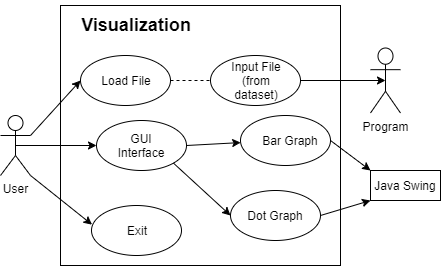

The diagram above was exported from draw.io. Its source (the exported page's mxGraphModel, read from the mxfile embedded in the PNG):
<mxGraphModel dx="712" dy="414" grid="1" gridSize="10" guides="1" tooltips="1" connect="1" arrows="1" fold="1" page="1" pageScale="1" pageWidth="827" pageHeight="1169" math="0" shadow="0">
  <root>
    <mxCell id="WIyWlLk6GJQsqaUBKTNV-0" />
    <mxCell id="WIyWlLk6GJQsqaUBKTNV-1" parent="WIyWlLk6GJQsqaUBKTNV-0" />
    <mxCell id="7KMMn0jzGa_4kffmGG85-26" value="User" style="shape=umlActor;verticalLabelPosition=bottom;verticalAlign=top;html=1;outlineConnect=0;" vertex="1" parent="WIyWlLk6GJQsqaUBKTNV-1">
      <mxGeometry x="250" y="270" width="30" height="60" as="geometry" />
    </mxCell>
    <mxCell id="7KMMn0jzGa_4kffmGG85-29" value="" style="rounded=0;whiteSpace=wrap;html=1;" vertex="1" parent="WIyWlLk6GJQsqaUBKTNV-1">
      <mxGeometry x="310" y="160" width="280" height="260" as="geometry" />
    </mxCell>
    <mxCell id="7KMMn0jzGa_4kffmGG85-30" value="&lt;h2&gt;Visualization&lt;/h2&gt;" style="text;html=1;strokeColor=none;fillColor=none;align=center;verticalAlign=middle;whiteSpace=wrap;rounded=0;" vertex="1" parent="WIyWlLk6GJQsqaUBKTNV-1">
      <mxGeometry x="366" y="170" width="40" height="20" as="geometry" />
    </mxCell>
    <mxCell id="7KMMn0jzGa_4kffmGG85-31" value="" style="ellipse;whiteSpace=wrap;html=1;" vertex="1" parent="WIyWlLk6GJQsqaUBKTNV-1">
      <mxGeometry x="330" y="210" width="90" height="50" as="geometry" />
    </mxCell>
    <mxCell id="7KMMn0jzGa_4kffmGG85-32" value="" style="ellipse;whiteSpace=wrap;html=1;" vertex="1" parent="WIyWlLk6GJQsqaUBKTNV-1">
      <mxGeometry x="341" y="360" width="90" height="50" as="geometry" />
    </mxCell>
    <mxCell id="7KMMn0jzGa_4kffmGG85-33" value="Exit" style="text;html=1;strokeColor=none;fillColor=none;align=center;verticalAlign=middle;whiteSpace=wrap;rounded=0;" vertex="1" parent="WIyWlLk6GJQsqaUBKTNV-1">
      <mxGeometry x="367" y="375" width="40" height="20" as="geometry" />
    </mxCell>
    <mxCell id="7KMMn0jzGa_4kffmGG85-34" value="Load File" style="text;html=1;strokeColor=none;fillColor=none;align=center;verticalAlign=middle;whiteSpace=wrap;rounded=0;" vertex="1" parent="WIyWlLk6GJQsqaUBKTNV-1">
      <mxGeometry x="346" y="225" width="60" height="20" as="geometry" />
    </mxCell>
    <mxCell id="7KMMn0jzGa_4kffmGG85-35" value="" style="ellipse;whiteSpace=wrap;html=1;" vertex="1" parent="WIyWlLk6GJQsqaUBKTNV-1">
      <mxGeometry x="460" y="210" width="90" height="50" as="geometry" />
    </mxCell>
    <mxCell id="7KMMn0jzGa_4kffmGG85-36" value="Input File&lt;br&gt;(from dataset)" style="text;html=1;strokeColor=none;fillColor=none;align=center;verticalAlign=middle;whiteSpace=wrap;rounded=0;" vertex="1" parent="WIyWlLk6GJQsqaUBKTNV-1">
      <mxGeometry x="476" y="225" width="60" height="20" as="geometry" />
    </mxCell>
    <mxCell id="7KMMn0jzGa_4kffmGG85-37" value="" style="endArrow=none;dashed=1;html=1;exitX=1;exitY=0.5;exitDx=0;exitDy=0;entryX=0;entryY=0.5;entryDx=0;entryDy=0;" edge="1" parent="WIyWlLk6GJQsqaUBKTNV-1" source="7KMMn0jzGa_4kffmGG85-31" target="7KMMn0jzGa_4kffmGG85-35">
      <mxGeometry width="50" height="50" relative="1" as="geometry">
        <mxPoint x="470" y="330" as="sourcePoint" />
        <mxPoint x="520" y="280" as="targetPoint" />
      </mxGeometry>
    </mxCell>
    <mxCell id="7KMMn0jzGa_4kffmGG85-38" value="Program" style="shape=umlActor;verticalLabelPosition=bottom;verticalAlign=top;html=1;outlineConnect=0;" vertex="1" parent="WIyWlLk6GJQsqaUBKTNV-1">
      <mxGeometry x="620" y="202.5" width="30" height="65" as="geometry" />
    </mxCell>
    <mxCell id="7KMMn0jzGa_4kffmGG85-39" value="" style="endArrow=classic;html=1;exitX=1;exitY=0.5;exitDx=0;exitDy=0;entryX=0.5;entryY=0.5;entryDx=0;entryDy=0;entryPerimeter=0;" edge="1" parent="WIyWlLk6GJQsqaUBKTNV-1" source="7KMMn0jzGa_4kffmGG85-35" target="7KMMn0jzGa_4kffmGG85-38">
      <mxGeometry width="50" height="50" relative="1" as="geometry">
        <mxPoint x="470" y="330" as="sourcePoint" />
        <mxPoint x="520" y="280" as="targetPoint" />
      </mxGeometry>
    </mxCell>
    <mxCell id="7KMMn0jzGa_4kffmGG85-40" value="" style="endArrow=classic;html=1;exitX=1;exitY=0.3333333333333333;exitDx=0;exitDy=0;exitPerimeter=0;entryX=0;entryY=0.5;entryDx=0;entryDy=0;" edge="1" parent="WIyWlLk6GJQsqaUBKTNV-1" source="7KMMn0jzGa_4kffmGG85-26" target="7KMMn0jzGa_4kffmGG85-31">
      <mxGeometry width="50" height="50" relative="1" as="geometry">
        <mxPoint x="470" y="330" as="sourcePoint" />
        <mxPoint x="520" y="280" as="targetPoint" />
      </mxGeometry>
    </mxCell>
    <mxCell id="7KMMn0jzGa_4kffmGG85-44" value="" style="ellipse;whiteSpace=wrap;html=1;" vertex="1" parent="WIyWlLk6GJQsqaUBKTNV-1">
      <mxGeometry x="346" y="275" width="90" height="50" as="geometry" />
    </mxCell>
    <mxCell id="7KMMn0jzGa_4kffmGG85-45" value="GUI Interface" style="text;html=1;strokeColor=none;fillColor=none;align=center;verticalAlign=middle;whiteSpace=wrap;rounded=0;" vertex="1" parent="WIyWlLk6GJQsqaUBKTNV-1">
      <mxGeometry x="371" y="290" width="40" height="20" as="geometry" />
    </mxCell>
    <mxCell id="7KMMn0jzGa_4kffmGG85-46" value="" style="endArrow=classic;html=1;exitX=0.5;exitY=0.5;exitDx=0;exitDy=0;exitPerimeter=0;entryX=0;entryY=0.5;entryDx=0;entryDy=0;" edge="1" parent="WIyWlLk6GJQsqaUBKTNV-1" source="7KMMn0jzGa_4kffmGG85-26" target="7KMMn0jzGa_4kffmGG85-44">
      <mxGeometry width="50" height="50" relative="1" as="geometry">
        <mxPoint x="470" y="320" as="sourcePoint" />
        <mxPoint x="520" y="270" as="targetPoint" />
      </mxGeometry>
    </mxCell>
    <mxCell id="7KMMn0jzGa_4kffmGG85-47" value="" style="endArrow=classic;html=1;exitX=1;exitY=1;exitDx=0;exitDy=0;exitPerimeter=0;entryX=0.006;entryY=0.383;entryDx=0;entryDy=0;entryPerimeter=0;" edge="1" parent="WIyWlLk6GJQsqaUBKTNV-1" source="7KMMn0jzGa_4kffmGG85-26" target="7KMMn0jzGa_4kffmGG85-32">
      <mxGeometry width="50" height="50" relative="1" as="geometry">
        <mxPoint x="470" y="320" as="sourcePoint" />
        <mxPoint x="520" y="270" as="targetPoint" />
      </mxGeometry>
    </mxCell>
    <mxCell id="7KMMn0jzGa_4kffmGG85-48" value="" style="endArrow=classic;html=1;exitX=1;exitY=0.5;exitDx=0;exitDy=0;entryX=0;entryY=0;entryDx=0;entryDy=0;" edge="1" parent="WIyWlLk6GJQsqaUBKTNV-1" source="7KMMn0jzGa_4kffmGG85-51" target="7KMMn0jzGa_4kffmGG85-49">
      <mxGeometry width="50" height="50" relative="1" as="geometry">
        <mxPoint x="470" y="320" as="sourcePoint" />
        <mxPoint x="610" y="330" as="targetPoint" />
      </mxGeometry>
    </mxCell>
    <mxCell id="7KMMn0jzGa_4kffmGG85-49" value="" style="rounded=0;whiteSpace=wrap;html=1;" vertex="1" parent="WIyWlLk6GJQsqaUBKTNV-1">
      <mxGeometry x="620" y="325" width="70" height="30" as="geometry" />
    </mxCell>
    <mxCell id="7KMMn0jzGa_4kffmGG85-50" value="Java Swing" style="text;html=1;strokeColor=none;fillColor=none;align=center;verticalAlign=middle;whiteSpace=wrap;rounded=0;" vertex="1" parent="WIyWlLk6GJQsqaUBKTNV-1">
      <mxGeometry x="620" y="330" width="70" height="20" as="geometry" />
    </mxCell>
    <mxCell id="7KMMn0jzGa_4kffmGG85-51" value="" style="ellipse;whiteSpace=wrap;html=1;" vertex="1" parent="WIyWlLk6GJQsqaUBKTNV-1">
      <mxGeometry x="490" y="270" width="90" height="50" as="geometry" />
    </mxCell>
    <mxCell id="7KMMn0jzGa_4kffmGG85-52" value="" style="endArrow=classic;html=1;exitX=1;exitY=0.5;exitDx=0;exitDy=0;" edge="1" parent="WIyWlLk6GJQsqaUBKTNV-1" source="7KMMn0jzGa_4kffmGG85-44" target="7KMMn0jzGa_4kffmGG85-51">
      <mxGeometry width="50" height="50" relative="1" as="geometry">
        <mxPoint x="484.9999999999993" y="300" as="sourcePoint" />
        <mxPoint x="609.9999999999998" y="330" as="targetPoint" />
      </mxGeometry>
    </mxCell>
    <mxCell id="7KMMn0jzGa_4kffmGG85-53" value="" style="ellipse;whiteSpace=wrap;html=1;" vertex="1" parent="WIyWlLk6GJQsqaUBKTNV-1">
      <mxGeometry x="480" y="345" width="90" height="50" as="geometry" />
    </mxCell>
    <mxCell id="7KMMn0jzGa_4kffmGG85-54" value="" style="endArrow=classic;html=1;exitX=1;exitY=1;exitDx=0;exitDy=0;entryX=0;entryY=0.5;entryDx=0;entryDy=0;" edge="1" parent="WIyWlLk6GJQsqaUBKTNV-1" source="7KMMn0jzGa_4kffmGG85-44" target="7KMMn0jzGa_4kffmGG85-53">
      <mxGeometry width="50" height="50" relative="1" as="geometry">
        <mxPoint x="445.9999999999993" y="310" as="sourcePoint" />
        <mxPoint x="500.1736727523414" y="307.1942957393959" as="targetPoint" />
      </mxGeometry>
    </mxCell>
    <mxCell id="7KMMn0jzGa_4kffmGG85-55" value="" style="endArrow=classic;html=1;exitX=1;exitY=0.5;exitDx=0;exitDy=0;entryX=0;entryY=1;entryDx=0;entryDy=0;" edge="1" parent="WIyWlLk6GJQsqaUBKTNV-1" source="7KMMn0jzGa_4kffmGG85-53" target="7KMMn0jzGa_4kffmGG85-49">
      <mxGeometry width="50" height="50" relative="1" as="geometry">
        <mxPoint x="589.9999999999993" y="305" as="sourcePoint" />
        <mxPoint x="619.9999999999998" y="340" as="targetPoint" />
      </mxGeometry>
    </mxCell>
    <mxCell id="7KMMn0jzGa_4kffmGG85-56" value="Bar Graph" style="text;html=1;strokeColor=none;fillColor=none;align=center;verticalAlign=middle;whiteSpace=wrap;rounded=0;" vertex="1" parent="WIyWlLk6GJQsqaUBKTNV-1">
      <mxGeometry x="510" y="285" width="60" height="20" as="geometry" />
    </mxCell>
    <mxCell id="7KMMn0jzGa_4kffmGG85-57" value="Dot Graph" style="text;html=1;strokeColor=none;fillColor=none;align=center;verticalAlign=middle;whiteSpace=wrap;rounded=0;" vertex="1" parent="WIyWlLk6GJQsqaUBKTNV-1">
      <mxGeometry x="495" y="360" width="60" height="20" as="geometry" />
    </mxCell>
  </root>
</mxGraphModel>